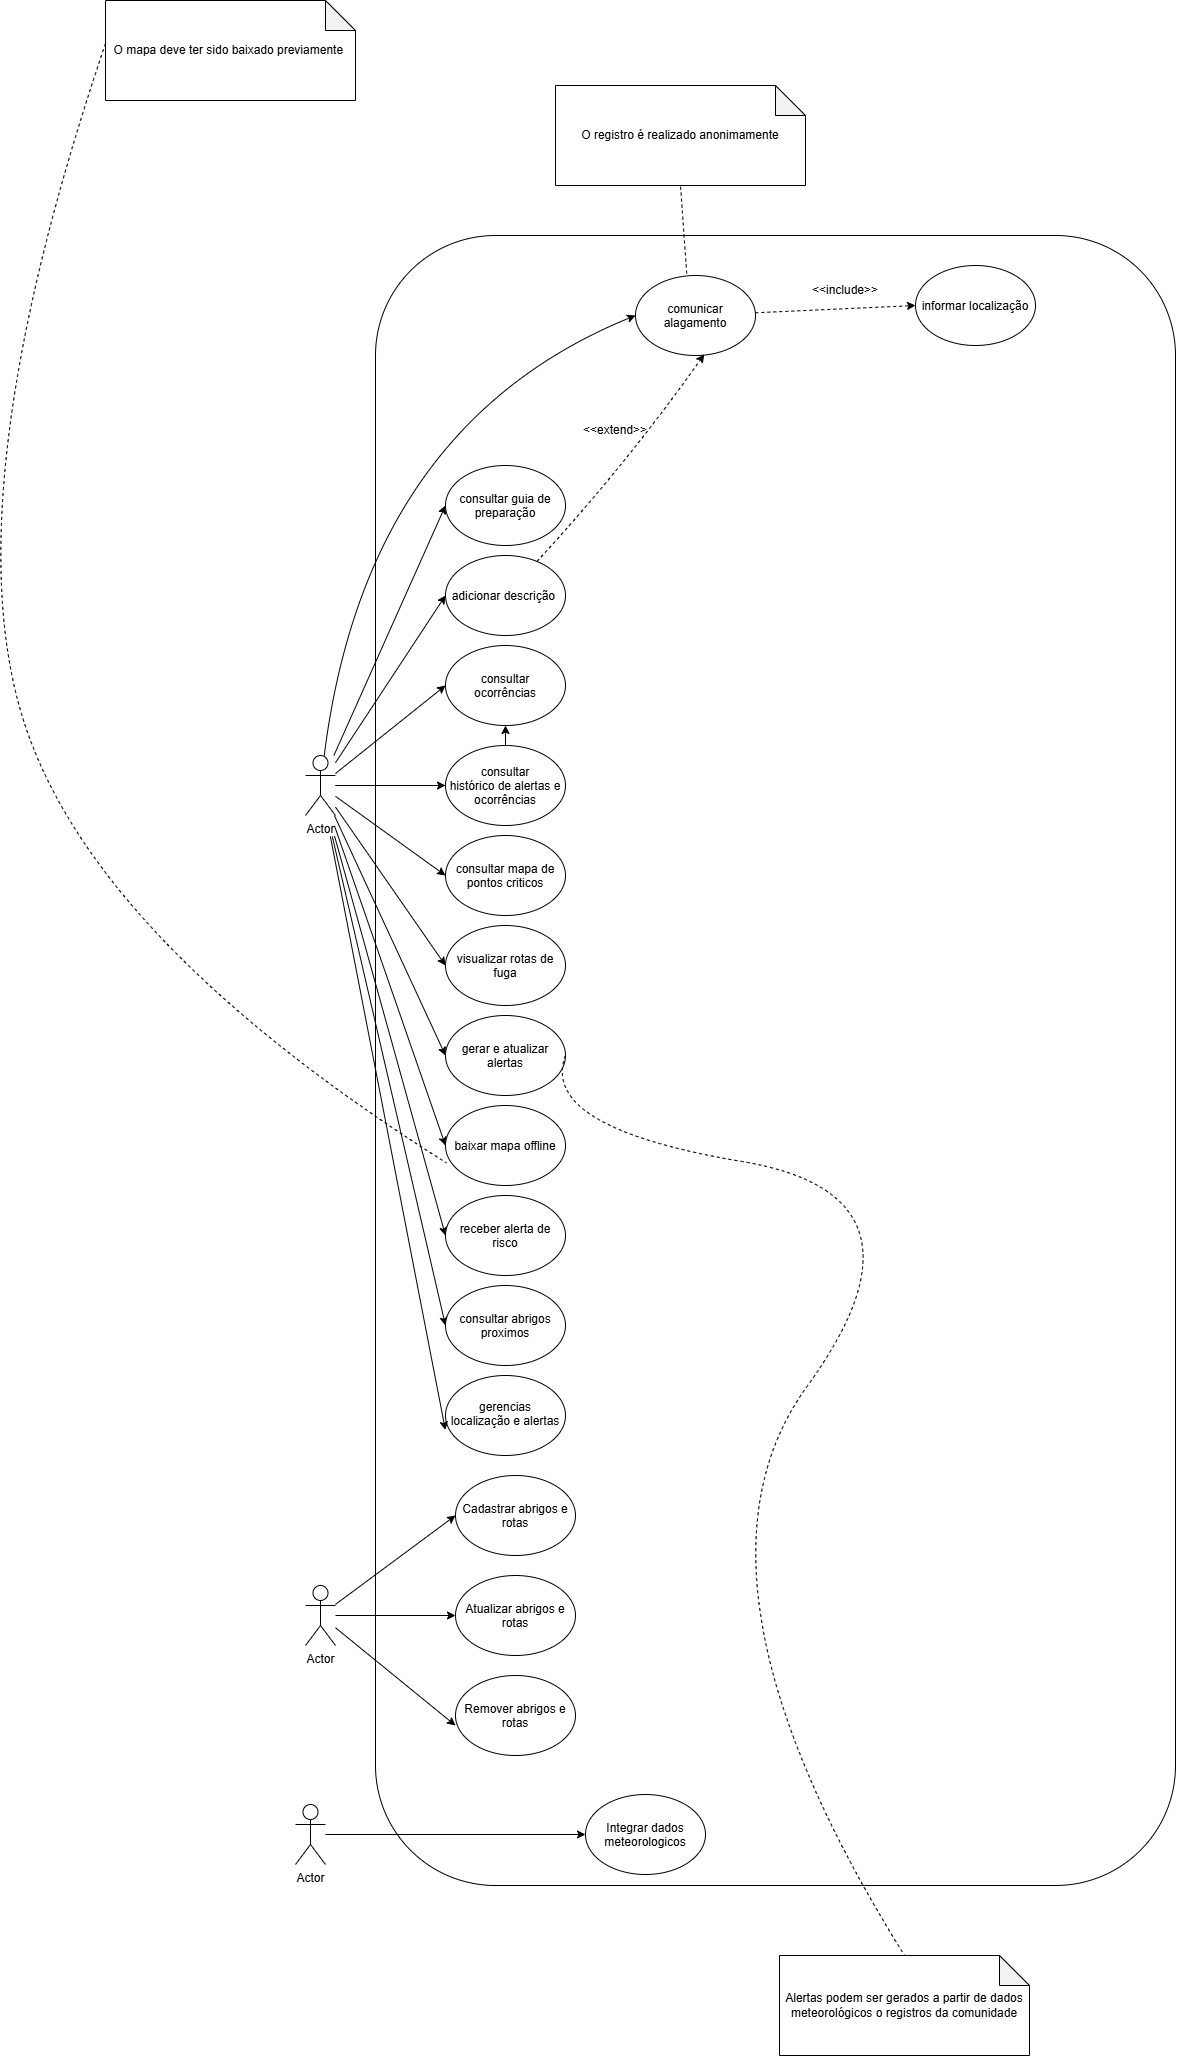

The diagram above was exported from draw.io. Its source (the exported page's mxGraphModel, read from the mxfile embedded in the PNG):
<mxGraphModel dx="5877" dy="3944" grid="1" gridSize="10" guides="1" tooltips="1" connect="1" arrows="1" fold="1" page="1" pageScale="1" pageWidth="827" pageHeight="1169" math="0" shadow="0">
  <root>
    <mxCell id="0" />
    <mxCell id="1" parent="0" />
    <mxCell id="YPc3XKQEhOhrmsep0icW-60" parent="1" style="rounded=1;whiteSpace=wrap;html=1;roundedPerimeter=1;" value="" vertex="1">
      <mxGeometry height="1650" width="800" x="10" y="-400" as="geometry" />
    </mxCell>
    <mxCell id="YPc3XKQEhOhrmsep0icW-19" edge="1" parent="1" source="YPc3XKQEhOhrmsep0icW-1" style="rounded=0;orthogonalLoop=1;jettySize=auto;html=1;entryX=0;entryY=0.5;entryDx=0;entryDy=0;defaultLabelBackgroundColor=page;curved=1;curveGeometry=1;" target="YPc3XKQEhOhrmsep0icW-4">
      <mxGeometry relative="1" as="geometry" />
    </mxCell>
    <mxCell id="YPc3XKQEhOhrmsep0icW-20" edge="1" parent="1" source="YPc3XKQEhOhrmsep0icW-1" style="edgeStyle=orthogonalEdgeStyle;rounded=0;orthogonalLoop=1;jettySize=auto;html=1;defaultLabelBackgroundColor=page;" target="YPc3XKQEhOhrmsep0icW-13">
      <mxGeometry relative="1" as="geometry" />
    </mxCell>
    <mxCell id="YPc3XKQEhOhrmsep0icW-21" edge="1" parent="1" source="YPc3XKQEhOhrmsep0icW-1" style="rounded=0;orthogonalLoop=1;jettySize=auto;html=1;entryX=0;entryY=0.5;entryDx=0;entryDy=0;defaultLabelBackgroundColor=page;" target="YPc3XKQEhOhrmsep0icW-8">
      <mxGeometry relative="1" as="geometry" />
    </mxCell>
    <mxCell id="YPc3XKQEhOhrmsep0icW-22" edge="1" parent="1" source="YPc3XKQEhOhrmsep0icW-1" style="rounded=0;orthogonalLoop=1;jettySize=auto;html=1;entryX=0;entryY=0.5;entryDx=0;entryDy=0;defaultLabelBackgroundColor=page;" target="YPc3XKQEhOhrmsep0icW-9">
      <mxGeometry relative="1" as="geometry" />
    </mxCell>
    <mxCell id="YPc3XKQEhOhrmsep0icW-23" edge="1" parent="1" source="YPc3XKQEhOhrmsep0icW-1" style="rounded=0;orthogonalLoop=1;jettySize=auto;html=1;entryX=0;entryY=0.5;entryDx=0;entryDy=0;defaultLabelBackgroundColor=page;curved=1;curveGeometry=1;" target="YPc3XKQEhOhrmsep0icW-14">
      <mxGeometry relative="1" x="0.0028" as="geometry" />
    </mxCell>
    <mxCell id="YPc3XKQEhOhrmsep0icW-24" edge="1" parent="1" source="YPc3XKQEhOhrmsep0icW-1" style="rounded=0;orthogonalLoop=1;jettySize=auto;html=1;entryX=0;entryY=0.5;entryDx=0;entryDy=0;defaultLabelBackgroundColor=page;" target="YPc3XKQEhOhrmsep0icW-13">
      <mxGeometry relative="1" as="geometry" />
    </mxCell>
    <mxCell id="YPc3XKQEhOhrmsep0icW-25" edge="1" parent="1" source="YPc3XKQEhOhrmsep0icW-1" style="rounded=0;orthogonalLoop=1;jettySize=auto;html=1;entryX=0;entryY=0.5;entryDx=0;entryDy=0;defaultLabelBackgroundColor=page;" target="YPc3XKQEhOhrmsep0icW-15">
      <mxGeometry relative="1" as="geometry" />
    </mxCell>
    <mxCell id="YPc3XKQEhOhrmsep0icW-26" edge="1" parent="1" source="YPc3XKQEhOhrmsep0icW-1" style="rounded=0;orthogonalLoop=1;jettySize=auto;html=1;entryX=0;entryY=0.5;entryDx=0;entryDy=0;defaultLabelBackgroundColor=page;" target="YPc3XKQEhOhrmsep0icW-10">
      <mxGeometry relative="1" as="geometry" />
    </mxCell>
    <mxCell id="YPc3XKQEhOhrmsep0icW-27" edge="1" parent="1" source="YPc3XKQEhOhrmsep0icW-1" style="rounded=0;orthogonalLoop=1;jettySize=auto;html=1;entryX=0;entryY=0.5;entryDx=0;entryDy=0;defaultLabelBackgroundColor=page;" target="YPc3XKQEhOhrmsep0icW-11">
      <mxGeometry relative="1" as="geometry" />
    </mxCell>
    <mxCell id="YPc3XKQEhOhrmsep0icW-28" edge="1" parent="1" source="YPc3XKQEhOhrmsep0icW-1" style="rounded=0;orthogonalLoop=1;jettySize=auto;html=1;entryX=0;entryY=0.5;entryDx=0;entryDy=0;defaultLabelBackgroundColor=page;" target="YPc3XKQEhOhrmsep0icW-12">
      <mxGeometry relative="1" as="geometry" />
    </mxCell>
    <mxCell id="YPc3XKQEhOhrmsep0icW-30" edge="1" parent="1" source="YPc3XKQEhOhrmsep0icW-1" style="rounded=0;orthogonalLoop=1;jettySize=auto;html=1;entryX=0;entryY=0.5;entryDx=0;entryDy=0;defaultLabelBackgroundColor=page;" target="YPc3XKQEhOhrmsep0icW-16">
      <mxGeometry relative="1" as="geometry" />
    </mxCell>
    <mxCell id="YPc3XKQEhOhrmsep0icW-32" edge="1" parent="1" source="YPc3XKQEhOhrmsep0icW-1" style="rounded=0;orthogonalLoop=1;jettySize=auto;html=1;entryX=0;entryY=0.5;entryDx=0;entryDy=0;defaultLabelBackgroundColor=page;curved=1;curveGeometry=1;" target="YPc3XKQEhOhrmsep0icW-5">
      <mxGeometry relative="1" as="geometry">
        <Array as="points">
          <mxPoint y="-210" />
        </Array>
      </mxGeometry>
    </mxCell>
    <mxCell id="YPc3XKQEhOhrmsep0icW-1" parent="1" style="shape=umlActor;verticalLabelPosition=bottom;verticalAlign=top;html=1;outlineConnect=0;labelPerimeter=1;" value="Actor" vertex="1">
      <mxGeometry height="60" width="30" x="-60" y="120" as="geometry" />
    </mxCell>
    <mxCell id="YPc3XKQEhOhrmsep0icW-47" edge="1" parent="1" source="YPc3XKQEhOhrmsep0icW-2" style="rounded=0;orthogonalLoop=1;jettySize=auto;html=1;entryX=0;entryY=0.5;entryDx=0;entryDy=0;defaultLabelBackgroundColor=page;" target="YPc3XKQEhOhrmsep0icW-39">
      <mxGeometry relative="1" as="geometry" />
    </mxCell>
    <mxCell id="YPc3XKQEhOhrmsep0icW-49" edge="1" parent="1" source="YPc3XKQEhOhrmsep0icW-2" style="edgeStyle=orthogonalEdgeStyle;rounded=0;orthogonalLoop=1;jettySize=auto;html=1;entryX=0;entryY=0.5;entryDx=0;entryDy=0;defaultLabelBackgroundColor=page;" target="YPc3XKQEhOhrmsep0icW-40">
      <mxGeometry relative="1" as="geometry" />
    </mxCell>
    <mxCell id="YPc3XKQEhOhrmsep0icW-2" parent="1" style="shape=umlActor;verticalLabelPosition=bottom;verticalAlign=top;html=1;outlineConnect=0;labelPerimeter=1;" value="Actor" vertex="1">
      <mxGeometry height="60" width="30" x="-60" y="950" as="geometry" />
    </mxCell>
    <mxCell id="YPc3XKQEhOhrmsep0icW-45" edge="1" parent="1" source="YPc3XKQEhOhrmsep0icW-3" style="edgeStyle=orthogonalEdgeStyle;rounded=0;orthogonalLoop=1;jettySize=auto;html=1;entryX=0;entryY=0.5;entryDx=0;entryDy=0;defaultLabelBackgroundColor=page;" target="YPc3XKQEhOhrmsep0icW-42">
      <mxGeometry relative="1" as="geometry" />
    </mxCell>
    <mxCell id="YPc3XKQEhOhrmsep0icW-3" parent="1" style="shape=umlActor;verticalLabelPosition=bottom;verticalAlign=top;html=1;outlineConnect=0;labelPerimeter=1;" value="Actor" vertex="1">
      <mxGeometry height="60" width="30" x="-70" y="1169" as="geometry" />
    </mxCell>
    <mxCell id="YPc3XKQEhOhrmsep0icW-4" parent="1" style="ellipse;whiteSpace=wrap;html=1;shapeInside=1;" value="consultar guia de preparação" vertex="1">
      <mxGeometry height="80" width="120" x="80" y="-170" as="geometry" />
    </mxCell>
    <mxCell id="YPc3XKQEhOhrmsep0icW-7" edge="1" parent="1" source="YPc3XKQEhOhrmsep0icW-5" style="rounded=0;orthogonalLoop=1;jettySize=auto;html=1;entryX=0;entryY=0.5;entryDx=0;entryDy=0;defaultLabelBackgroundColor=page;dashed=1;" target="YPc3XKQEhOhrmsep0icW-6">
      <mxGeometry relative="1" as="geometry" />
    </mxCell>
    <mxCell id="YPc3XKQEhOhrmsep0icW-5" parent="1" style="ellipse;whiteSpace=wrap;html=1;shapeInside=1;" value="comunicar alagamento" vertex="1">
      <mxGeometry height="80" width="120" x="270" y="-360" as="geometry" />
    </mxCell>
    <mxCell id="YPc3XKQEhOhrmsep0icW-6" parent="1" style="ellipse;whiteSpace=wrap;html=1;shapeInside=1;" value="informar localização" vertex="1">
      <mxGeometry height="80" width="120" x="550" y="-370" as="geometry" />
    </mxCell>
    <mxCell id="YPc3XKQEhOhrmsep0icW-8" parent="1" style="ellipse;whiteSpace=wrap;html=1;shapeInside=1;" value="consultar histórico de alertas e ocorrências" vertex="1">
      <mxGeometry height="80" width="120" x="80" y="110" as="geometry" />
    </mxCell>
    <mxCell id="YPc3XKQEhOhrmsep0icW-9" parent="1" style="ellipse;whiteSpace=wrap;html=1;shapeInside=1;" value="adicionar descrição&amp;nbsp;" vertex="1">
      <mxGeometry height="80" width="120" x="80" y="-80" as="geometry" />
    </mxCell>
    <mxCell id="YPc3XKQEhOhrmsep0icW-10" parent="1" style="ellipse;whiteSpace=wrap;html=1;shapeInside=1;" value="gerar e atualizar alertas" vertex="1">
      <mxGeometry height="80" width="120" x="80" y="380" as="geometry" />
    </mxCell>
    <mxCell id="YPc3XKQEhOhrmsep0icW-11" parent="1" style="ellipse;whiteSpace=wrap;html=1;shapeInside=1;" value="baixar mapa offline" vertex="1">
      <mxGeometry height="80" width="120" x="80" y="470" as="geometry" />
    </mxCell>
    <mxCell id="YPc3XKQEhOhrmsep0icW-12" parent="1" style="ellipse;whiteSpace=wrap;html=1;shapeInside=1;" value="receber alerta de risco" vertex="1">
      <mxGeometry height="80" width="120" x="80" y="560" as="geometry" />
    </mxCell>
    <mxCell id="YPc3XKQEhOhrmsep0icW-13" parent="1" style="ellipse;whiteSpace=wrap;html=1;shapeInside=1;" value="consultar ocorrências&lt;div&gt;&lt;br&gt;&lt;/div&gt;" vertex="1">
      <mxGeometry height="80" width="120" x="80" y="10" as="geometry" />
    </mxCell>
    <mxCell id="YPc3XKQEhOhrmsep0icW-14" parent="1" style="ellipse;whiteSpace=wrap;html=1;shapeInside=1;" value="consultar mapa de pontos criticos" vertex="1">
      <mxGeometry height="80" width="120" x="80" y="200" as="geometry" />
    </mxCell>
    <mxCell id="YPc3XKQEhOhrmsep0icW-15" parent="1" style="ellipse;whiteSpace=wrap;html=1;shapeInside=1;" value="visualizar rotas de fuga" vertex="1">
      <mxGeometry height="80" width="120" x="80" y="290" as="geometry" />
    </mxCell>
    <mxCell id="YPc3XKQEhOhrmsep0icW-16" parent="1" style="ellipse;whiteSpace=wrap;html=1;shapeInside=1;" value="consultar abrigos proximos" vertex="1">
      <mxGeometry height="80" width="120" x="80" y="650" as="geometry" />
    </mxCell>
    <mxCell id="YPc3XKQEhOhrmsep0icW-17" parent="1" style="ellipse;whiteSpace=wrap;html=1;shapeInside=1;" value="gerencias localização e alertas&lt;div&gt;&lt;br&gt;&lt;/div&gt;" vertex="1">
      <mxGeometry height="80" width="120" x="80" y="740" as="geometry" />
    </mxCell>
    <mxCell id="YPc3XKQEhOhrmsep0icW-31" edge="1" parent="1" source="YPc3XKQEhOhrmsep0icW-1" style="rounded=0;orthogonalLoop=1;jettySize=auto;html=1;entryX=-0.001;entryY=0.681;entryDx=0;entryDy=0;entryPerimeter=0;defaultLabelBackgroundColor=page;" target="YPc3XKQEhOhrmsep0icW-17">
      <mxGeometry relative="1" as="geometry" />
    </mxCell>
    <mxCell id="YPc3XKQEhOhrmsep0icW-33" parent="1" style="text;html=1;whiteSpace=wrap;strokeColor=none;fillColor=none;align=center;verticalAlign=middle;rounded=0;" value="&amp;lt;&amp;lt;include&amp;gt;&amp;gt;" vertex="1">
      <mxGeometry height="30" width="60" x="450" y="-360" as="geometry" />
    </mxCell>
    <mxCell id="YPc3XKQEhOhrmsep0icW-34" edge="1" parent="1" source="YPc3XKQEhOhrmsep0icW-33" style="edgeStyle=orthogonalEdgeStyle;rounded=0;orthogonalLoop=1;jettySize=auto;html=1;innerLoopWaypoints=1;exitX=0.5;exitY=1;exitDx=0;exitDy=0;defaultLabelBackgroundColor=page;" target="YPc3XKQEhOhrmsep0icW-33">
      <mxGeometry relative="1" as="geometry" />
    </mxCell>
    <mxCell id="YPc3XKQEhOhrmsep0icW-35" edge="1" parent="1" source="YPc3XKQEhOhrmsep0icW-9" style="rounded=0;orthogonalLoop=1;jettySize=auto;html=1;entryX=0.573;entryY=0.986;entryDx=0;entryDy=0;entryPerimeter=0;defaultLabelBackgroundColor=page;curved=1;dashed=1;curveGeometry=1;" target="YPc3XKQEhOhrmsep0icW-5">
      <mxGeometry relative="1" as="geometry">
        <Array as="points">
          <mxPoint x="260" y="-170" />
        </Array>
      </mxGeometry>
    </mxCell>
    <mxCell id="YPc3XKQEhOhrmsep0icW-36" parent="1" style="text;html=1;whiteSpace=wrap;strokeColor=none;fillColor=none;align=center;verticalAlign=middle;rounded=0;" value="&amp;lt;&amp;lt;extend&amp;gt;&amp;gt;" vertex="1">
      <mxGeometry height="30" width="60" x="220" y="-220" as="geometry" />
    </mxCell>
    <mxCell id="YPc3XKQEhOhrmsep0icW-39" parent="1" style="ellipse;whiteSpace=wrap;html=1;shapeInside=1;" value="&lt;div&gt;Cadastrar abrigos e rotas&lt;/div&gt;" vertex="1">
      <mxGeometry height="80" width="120" x="90" y="840" as="geometry" />
    </mxCell>
    <mxCell id="YPc3XKQEhOhrmsep0icW-40" parent="1" style="ellipse;whiteSpace=wrap;html=1;shapeInside=1;" value="&lt;div&gt;Atualizar abrigos e rotas&lt;/div&gt;" vertex="1">
      <mxGeometry height="80" width="120" x="90" y="940" as="geometry" />
    </mxCell>
    <mxCell id="YPc3XKQEhOhrmsep0icW-41" parent="1" style="ellipse;whiteSpace=wrap;html=1;shapeInside=1;" value="&lt;div&gt;Remover abrigos e rotas&lt;/div&gt;" vertex="1">
      <mxGeometry height="80" width="120" x="90" y="1040" as="geometry" />
    </mxCell>
    <mxCell id="YPc3XKQEhOhrmsep0icW-42" parent="1" style="ellipse;whiteSpace=wrap;html=1;shapeInside=1;" value="&lt;div&gt;Integrar dados meteorologicos&lt;/div&gt;" vertex="1">
      <mxGeometry height="80" width="120" x="220" y="1159" as="geometry" />
    </mxCell>
    <mxCell id="YPc3XKQEhOhrmsep0icW-48" edge="1" parent="1" source="YPc3XKQEhOhrmsep0icW-2" style="rounded=0;orthogonalLoop=1;jettySize=auto;html=1;entryX=0;entryY=0.625;entryDx=0;entryDy=0;entryPerimeter=0;defaultLabelBackgroundColor=page;" target="YPc3XKQEhOhrmsep0icW-41">
      <mxGeometry relative="1" as="geometry" />
    </mxCell>
    <mxCell id="YPc3XKQEhOhrmsep0icW-52" parent="1" style="shape=note;whiteSpace=wrap;html=1;backgroundOutline=1;darkOpacity=0.05;" value="Alertas podem ser gerados a partir de dados meteorológicos o registros da comunidade" vertex="1">
      <mxGeometry height="100" width="250" x="414" y="1320" as="geometry" />
    </mxCell>
    <mxCell id="YPc3XKQEhOhrmsep0icW-53" parent="1" style="shape=note;whiteSpace=wrap;html=1;backgroundOutline=1;darkOpacity=0.05;" value="O registro é realizado anonimamente" vertex="1">
      <mxGeometry height="100" width="250" x="190" y="-550" as="geometry" />
    </mxCell>
    <mxCell id="YPc3XKQEhOhrmsep0icW-54" parent="1" style="shape=note;whiteSpace=wrap;html=1;backgroundOutline=1;darkOpacity=0.05;" value="O mapa deve ter sido baixado previamente&amp;nbsp;" vertex="1">
      <mxGeometry height="100" width="250" x="-260" y="-635" as="geometry" />
    </mxCell>
    <mxCell id="YPc3XKQEhOhrmsep0icW-55" edge="1" parent="1" source="YPc3XKQEhOhrmsep0icW-54" style="endArrow=none;dashed=1;html=1;rounded=0;defaultLabelBackgroundColor=page;entryX=0.008;entryY=0.717;entryDx=0;entryDy=0;entryPerimeter=0;exitX=0;exitY=0.43;exitDx=0;exitDy=0;exitPerimeter=0;curved=1;curveGeometry=1;" target="YPc3XKQEhOhrmsep0icW-11" value="">
      <mxGeometry height="50" relative="1" width="50" as="geometry">
        <Array as="points">
          <mxPoint x="-410" y="-150" />
          <mxPoint x="-280" y="300" />
        </Array>
        <mxPoint x="-280" y="-590" as="sourcePoint" />
        <mxPoint x="-70" y="370" as="targetPoint" />
      </mxGeometry>
    </mxCell>
    <mxCell id="YPc3XKQEhOhrmsep0icW-56" edge="1" parent="1" source="YPc3XKQEhOhrmsep0icW-5" style="endArrow=none;dashed=1;html=1;rounded=0;defaultLabelBackgroundColor=page;entryX=0.5;entryY=1;entryDx=0;entryDy=0;entryPerimeter=0;exitX=0.427;exitY=-0.026;exitDx=0;exitDy=0;exitPerimeter=0;" target="YPc3XKQEhOhrmsep0icW-53" value="">
      <mxGeometry height="50" relative="1" width="50" as="geometry">
        <mxPoint x="310" y="-380" as="sourcePoint" />
        <mxPoint x="360" y="-430" as="targetPoint" />
      </mxGeometry>
    </mxCell>
    <mxCell id="YPc3XKQEhOhrmsep0icW-62" edge="1" parent="1" source="YPc3XKQEhOhrmsep0icW-10" style="endArrow=none;dashed=1;html=1;rounded=0;defaultLabelBackgroundColor=page;entryX=0.5;entryY=0;entryDx=0;entryDy=0;entryPerimeter=0;exitX=1;exitY=0.5;exitDx=0;exitDy=0;curved=1;curveGeometry=1;" target="YPc3XKQEhOhrmsep0icW-52" value="">
      <mxGeometry height="50" relative="1" width="50" x="-0.4291" as="geometry">
        <Array as="points">
          <mxPoint x="173" y="492" />
          <mxPoint x="580" y="560" />
          <mxPoint x="303" y="942" />
        </Array>
        <mxPoint x="323" y="50" as="sourcePoint" />
        <mxPoint x="664" y="1169" as="targetPoint" />
      </mxGeometry>
    </mxCell>
  </root>
</mxGraphModel>